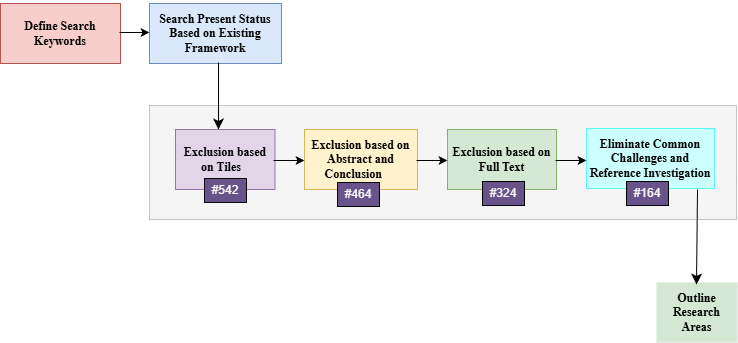

The diagram above was exported from draw.io. Its source (the exported page's mxGraphModel, read from the mxfile embedded in the PNG):
<mxGraphModel dx="1354" dy="726" grid="0" gridSize="10" guides="1" tooltips="1" connect="1" arrows="1" fold="1" page="0" pageScale="1" pageWidth="850" pageHeight="1100" math="0" shadow="0">
  <root>
    <mxCell id="0" />
    <mxCell id="1" parent="0" />
    <mxCell id="gamjXAEA5oRjwb9H7Pzw-9" value="" style="rounded=0;whiteSpace=wrap;html=1;fillColor=#f5f5f5;fontColor=#333333;strokeColor=light-dark(#8d8b8b, #959595);strokeWidth=1;glass=0;shadow=0;gradientColor=none;dashed=1;dashPattern=1 1;" vertex="1" parent="1">
      <mxGeometry x="-108" y="145" width="587" height="114" as="geometry" />
    </mxCell>
    <mxCell id="gamjXAEA5oRjwb9H7Pzw-1" value="&lt;p&gt;&lt;b&gt;&lt;font face=&quot;Times New Roman&quot;&gt;Define Search Keywords&lt;/font&gt;&lt;/b&gt;&lt;/p&gt;" style="rounded=0;whiteSpace=wrap;html=1;fillColor=#f8cecc;strokeColor=#b85450;" vertex="1" parent="1">
      <mxGeometry x="-257" y="43" width="120" height="60" as="geometry" />
    </mxCell>
    <mxCell id="gamjXAEA5oRjwb9H7Pzw-2" value="&lt;p&gt;&lt;b&gt;&lt;font face=&quot;Times New Roman&quot;&gt;Search Present Status Based on Existing Framework&lt;/font&gt;&lt;/b&gt;&lt;/p&gt;" style="rounded=0;whiteSpace=wrap;html=1;fillColor=#dae8fc;strokeColor=#6c8ebf;" vertex="1" parent="1">
      <mxGeometry x="-108" y="43" width="132" height="60" as="geometry" />
    </mxCell>
    <mxCell id="gamjXAEA5oRjwb9H7Pzw-3" value="&lt;b&gt;&lt;font face=&quot;Times New Roman&quot;&gt;Exclusion based on Tiles&lt;span style=&quot;white-space: pre;&quot;&gt;&#09;&lt;/span&gt;&lt;/font&gt;&lt;/b&gt;" style="rounded=0;whiteSpace=wrap;html=1;fillColor=#e1d5e7;strokeColor=#9673a6;" vertex="1" parent="1">
      <mxGeometry x="-82" y="169" width="99.5" height="60" as="geometry" />
    </mxCell>
    <mxCell id="gamjXAEA5oRjwb9H7Pzw-4" value="&lt;b&gt;&lt;font face=&quot;Times New Roman&quot;&gt;Exclusion based on Abstract and Conclusion&lt;span style=&quot;white-space: pre;&quot;&gt;&#09;&lt;/span&gt;&lt;/font&gt;&lt;/b&gt;" style="rounded=0;whiteSpace=wrap;html=1;fillColor=#fff2cc;strokeColor=#d6b656;" vertex="1" parent="1">
      <mxGeometry x="47" y="169" width="113" height="60" as="geometry" />
    </mxCell>
    <mxCell id="gamjXAEA5oRjwb9H7Pzw-5" value="&lt;b&gt;&lt;font face=&quot;Times New Roman&quot;&gt;Exclusion based on Full Text&lt;/font&gt;&lt;/b&gt;" style="rounded=0;whiteSpace=wrap;html=1;labelBackgroundColor=none;labelBorderColor=none;fillColor=#d5e8d4;strokeColor=#82b366;" vertex="1" parent="1">
      <mxGeometry x="190" y="169" width="109" height="60" as="geometry" />
    </mxCell>
    <mxCell id="gamjXAEA5oRjwb9H7Pzw-6" value="&lt;b&gt;&lt;font face=&quot;Times New Roman&quot;&gt;Eliminate Common Challenges and Reference Investigation&lt;/font&gt;&lt;/b&gt;" style="rounded=0;whiteSpace=wrap;html=1;labelBackgroundColor=none;labelBorderColor=none;strokeWidth=1;fillColor=light-dark(#CCFFFF,#00CCCC);strokeColor=light-dark(#5BF8FB,#5BF8FB);" vertex="1" parent="1">
      <mxGeometry x="329" y="168" width="128" height="60" as="geometry" />
    </mxCell>
    <mxCell id="gamjXAEA5oRjwb9H7Pzw-8" value="&lt;b&gt;&lt;font face=&quot;Times New Roman&quot;&gt;Outline Research Areas&lt;/font&gt;&lt;/b&gt;" style="rounded=0;whiteSpace=wrap;html=1;fillColor=#d5e8d4;strokeColor=none;" vertex="1" parent="1">
      <mxGeometry x="399" y="322" width="81" height="60" as="geometry" />
    </mxCell>
    <mxCell id="gamjXAEA5oRjwb9H7Pzw-10" style="edgeStyle=none;curved=1;rounded=0;orthogonalLoop=1;jettySize=auto;html=1;exitX=0;exitY=0.5;exitDx=0;exitDy=0;fontSize=12;startSize=8;endSize=8;" edge="1" parent="1" source="gamjXAEA5oRjwb9H7Pzw-3" target="gamjXAEA5oRjwb9H7Pzw-3">
      <mxGeometry relative="1" as="geometry" />
    </mxCell>
    <mxCell id="gamjXAEA5oRjwb9H7Pzw-16" value="" style="endArrow=classic;html=1;rounded=0;fontSize=12;curved=1;" edge="1" parent="1">
      <mxGeometry width="50" height="50" relative="1" as="geometry">
        <mxPoint x="-138" y="72" as="sourcePoint" />
        <mxPoint x="-108" y="72" as="targetPoint" />
      </mxGeometry>
    </mxCell>
    <mxCell id="gamjXAEA5oRjwb9H7Pzw-19" value="" style="endArrow=classic;html=1;rounded=0;fontSize=12;curved=1;" edge="1" parent="1">
      <mxGeometry width="50" height="50" relative="1" as="geometry">
        <mxPoint x="16" y="200" as="sourcePoint" />
        <mxPoint x="47" y="200" as="targetPoint" />
      </mxGeometry>
    </mxCell>
    <mxCell id="gamjXAEA5oRjwb9H7Pzw-20" value="" style="endArrow=classic;html=1;rounded=0;fontSize=12;startSize=8;endSize=8;curved=1;spacing=0;" edge="1" parent="1">
      <mxGeometry width="50" height="50" relative="1" as="geometry">
        <mxPoint x="-39" y="102" as="sourcePoint" />
        <mxPoint x="-39" y="169" as="targetPoint" />
      </mxGeometry>
    </mxCell>
    <mxCell id="gamjXAEA5oRjwb9H7Pzw-21" value="" style="endArrow=classic;html=1;rounded=0;fontSize=12;curved=1;" edge="1" parent="1">
      <mxGeometry width="50" height="50" relative="1" as="geometry">
        <mxPoint x="159" y="200" as="sourcePoint" />
        <mxPoint x="190" y="200" as="targetPoint" />
      </mxGeometry>
    </mxCell>
    <mxCell id="gamjXAEA5oRjwb9H7Pzw-23" value="" style="endArrow=classic;html=1;rounded=0;fontSize=12;curved=1;" edge="1" parent="1">
      <mxGeometry width="50" height="50" relative="1" as="geometry">
        <mxPoint x="298" y="200" as="sourcePoint" />
        <mxPoint x="329" y="200" as="targetPoint" />
      </mxGeometry>
    </mxCell>
    <mxCell id="gamjXAEA5oRjwb9H7Pzw-25" value="" style="endArrow=classic;html=1;rounded=0;fontSize=12;startSize=8;endSize=8;curved=1;spacing=0;" edge="1" parent="1">
      <mxGeometry width="50" height="50" relative="1" as="geometry">
        <mxPoint x="440" y="229" as="sourcePoint" />
        <mxPoint x="439" y="324" as="targetPoint" />
      </mxGeometry>
    </mxCell>
    <mxCell id="gamjXAEA5oRjwb9H7Pzw-26" value="#542" style="rounded=0;whiteSpace=wrap;html=1;fillColor=light-dark(#68538A,#9933FF);strokeColor=light-dark(#0a0a0a, #9577a3);fontColor=light-dark(#faf9f9, #ededed);" vertex="1" parent="1">
      <mxGeometry x="-53" y="218" width="42" height="24" as="geometry" />
    </mxCell>
    <mxCell id="gamjXAEA5oRjwb9H7Pzw-27" value="#464" style="rounded=0;whiteSpace=wrap;html=1;fillColor=#68538A;fontColor=light-dark(#faf9f9, #ededed);" vertex="1" parent="1">
      <mxGeometry x="80" y="222" width="42" height="24" as="geometry" />
    </mxCell>
    <mxCell id="gamjXAEA5oRjwb9H7Pzw-28" value="#324" style="rounded=0;whiteSpace=wrap;html=1;fillColor=#68538A;fontColor=#F7F7F7;" vertex="1" parent="1">
      <mxGeometry x="225" y="221" width="42" height="24" as="geometry" />
    </mxCell>
    <mxCell id="gamjXAEA5oRjwb9H7Pzw-29" value="#164" style="rounded=0;whiteSpace=wrap;html=1;fillColor=#68538A;fontColor=light-dark(#fdfcfc, #ededed);" vertex="1" parent="1">
      <mxGeometry x="369" y="221" width="42" height="24" as="geometry" />
    </mxCell>
  </root>
</mxGraphModel>